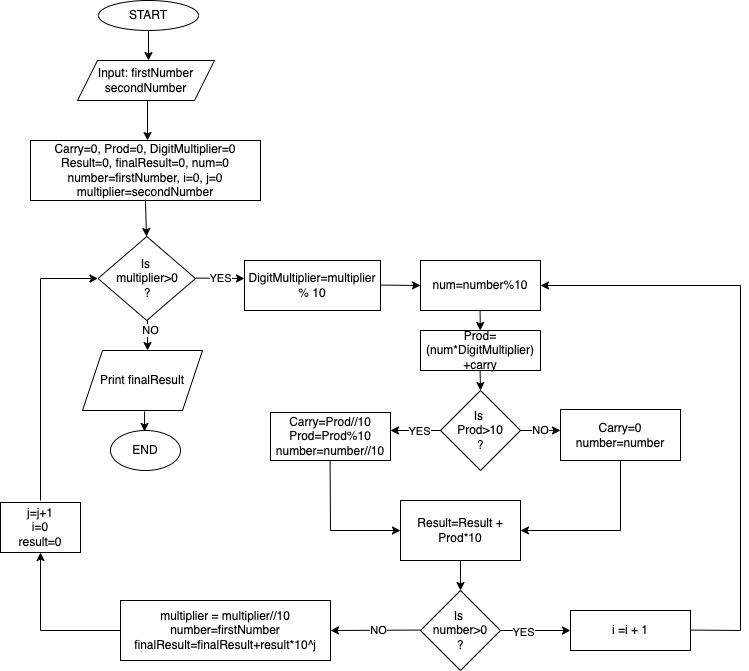

The diagram above was exported from draw.io. Its source (the exported page's mxGraphModel, read from the mxfile embedded in the PNG):
<mxGraphModel dx="1186" dy="614" grid="1" gridSize="10" guides="1" tooltips="1" connect="1" arrows="1" fold="1" page="1" pageScale="1" pageWidth="827" pageHeight="1169" math="0" shadow="0">
  <root>
    <mxCell id="WIyWlLk6GJQsqaUBKTNV-0" />
    <mxCell id="WIyWlLk6GJQsqaUBKTNV-1" parent="WIyWlLk6GJQsqaUBKTNV-0" />
    <mxCell id="s3nGrWz287VukzL9vUnZ-15" value="START" style="ellipse;whiteSpace=wrap;html=1;" parent="WIyWlLk6GJQsqaUBKTNV-1" vertex="1">
      <mxGeometry x="98" y="10" width="100" height="30" as="geometry" />
    </mxCell>
    <mxCell id="s3nGrWz287VukzL9vUnZ-16" value="" style="endArrow=classic;html=1;rounded=0;" parent="WIyWlLk6GJQsqaUBKTNV-1" edge="1">
      <mxGeometry width="50" height="50" relative="1" as="geometry">
        <mxPoint x="148" y="40" as="sourcePoint" />
        <mxPoint x="148" y="70" as="targetPoint" />
      </mxGeometry>
    </mxCell>
    <mxCell id="s3nGrWz287VukzL9vUnZ-17" value="Input: firstNumber&lt;br&gt;secondNumber" style="shape=parallelogram;perimeter=parallelogramPerimeter;whiteSpace=wrap;html=1;fixedSize=1;" parent="WIyWlLk6GJQsqaUBKTNV-1" vertex="1">
      <mxGeometry x="77" y="70" width="137" height="40" as="geometry" />
    </mxCell>
    <mxCell id="s3nGrWz287VukzL9vUnZ-18" value="" style="endArrow=classic;html=1;rounded=0;" parent="WIyWlLk6GJQsqaUBKTNV-1" edge="1">
      <mxGeometry width="50" height="50" relative="1" as="geometry">
        <mxPoint x="147" y="110" as="sourcePoint" />
        <mxPoint x="147" y="150" as="targetPoint" />
      </mxGeometry>
    </mxCell>
    <mxCell id="s3nGrWz287VukzL9vUnZ-19" value="Carry=0, Prod=0, DigitMultiplier=0&lt;br&gt;Result=0, finalResult=0, num=0&lt;br&gt;number=firstNumber, i=0, j=0&lt;br&gt;multiplier=secondNumber" style="rounded=0;whiteSpace=wrap;html=1;" parent="WIyWlLk6GJQsqaUBKTNV-1" vertex="1">
      <mxGeometry x="30" y="150" width="230" height="60" as="geometry" />
    </mxCell>
    <mxCell id="s3nGrWz287VukzL9vUnZ-20" value="" style="endArrow=classic;html=1;rounded=0;exitX=0.404;exitY=1.05;exitDx=0;exitDy=0;exitPerimeter=0;" parent="WIyWlLk6GJQsqaUBKTNV-1" edge="1">
      <mxGeometry width="50" height="50" relative="1" as="geometry">
        <mxPoint x="144.92000000000007" y="209" as="sourcePoint" />
        <mxPoint x="146" y="246" as="targetPoint" />
      </mxGeometry>
    </mxCell>
    <mxCell id="s3nGrWz287VukzL9vUnZ-21" value="Is &lt;br&gt;multiplier&amp;gt;0&lt;br&gt;?" style="rhombus;whiteSpace=wrap;html=1;" parent="WIyWlLk6GJQsqaUBKTNV-1" vertex="1">
      <mxGeometry x="97.5" y="246" width="97.5" height="84" as="geometry" />
    </mxCell>
    <mxCell id="s3nGrWz287VukzL9vUnZ-22" value="" style="endArrow=classic;html=1;rounded=0;" parent="WIyWlLk6GJQsqaUBKTNV-1" edge="1">
      <mxGeometry width="50" height="50" relative="1" as="geometry">
        <mxPoint x="147" y="330" as="sourcePoint" />
        <mxPoint x="147" y="360" as="targetPoint" />
      </mxGeometry>
    </mxCell>
    <mxCell id="s3nGrWz287VukzL9vUnZ-23" value="NO" style="edgeLabel;html=1;align=center;verticalAlign=middle;resizable=0;points=[];" parent="s3nGrWz287VukzL9vUnZ-22" vertex="1" connectable="0">
      <mxGeometry x="-0.3971" y="2" relative="1" as="geometry">
        <mxPoint as="offset" />
      </mxGeometry>
    </mxCell>
    <mxCell id="s3nGrWz287VukzL9vUnZ-24" value="Print finalResult" style="shape=parallelogram;perimeter=parallelogramPerimeter;whiteSpace=wrap;html=1;fixedSize=1;" parent="WIyWlLk6GJQsqaUBKTNV-1" vertex="1">
      <mxGeometry x="82" y="360" width="120" height="60" as="geometry" />
    </mxCell>
    <mxCell id="s3nGrWz287VukzL9vUnZ-25" value="" style="endArrow=classic;html=1;rounded=0;" parent="WIyWlLk6GJQsqaUBKTNV-1" edge="1">
      <mxGeometry width="50" height="50" relative="1" as="geometry">
        <mxPoint x="144.06999999999994" y="421.0000000000001" as="sourcePoint" />
        <mxPoint x="144" y="441.0000000000001" as="targetPoint" />
        <Array as="points" />
      </mxGeometry>
    </mxCell>
    <mxCell id="s3nGrWz287VukzL9vUnZ-26" value="END" style="ellipse;whiteSpace=wrap;html=1;" parent="WIyWlLk6GJQsqaUBKTNV-1" vertex="1">
      <mxGeometry x="110" y="440" width="70" height="40" as="geometry" />
    </mxCell>
    <mxCell id="s3nGrWz287VukzL9vUnZ-27" value="YES" style="endArrow=classic;html=1;rounded=0;" parent="WIyWlLk6GJQsqaUBKTNV-1" edge="1">
      <mxGeometry width="50" height="50" relative="1" as="geometry">
        <mxPoint x="195" y="287.56999999999994" as="sourcePoint" />
        <mxPoint x="244" y="288" as="targetPoint" />
      </mxGeometry>
    </mxCell>
    <mxCell id="s3nGrWz287VukzL9vUnZ-28" value="DigitMultiplier=multiplier % 10" style="rounded=0;whiteSpace=wrap;html=1;" parent="WIyWlLk6GJQsqaUBKTNV-1" vertex="1">
      <mxGeometry x="244" y="270" width="136" height="50" as="geometry" />
    </mxCell>
    <mxCell id="s3nGrWz287VukzL9vUnZ-29" value="" style="endArrow=classic;html=1;rounded=0;" parent="WIyWlLk6GJQsqaUBKTNV-1" edge="1">
      <mxGeometry width="50" height="50" relative="1" as="geometry">
        <mxPoint x="380" y="294.57" as="sourcePoint" />
        <mxPoint x="420" y="295" as="targetPoint" />
      </mxGeometry>
    </mxCell>
    <mxCell id="s3nGrWz287VukzL9vUnZ-30" value="num=number%10" style="rounded=0;whiteSpace=wrap;html=1;" parent="WIyWlLk6GJQsqaUBKTNV-1" vertex="1">
      <mxGeometry x="420" y="270" width="120" height="50" as="geometry" />
    </mxCell>
    <mxCell id="s3nGrWz287VukzL9vUnZ-31" value="" style="endArrow=classic;html=1;rounded=0;" parent="WIyWlLk6GJQsqaUBKTNV-1" target="s3nGrWz287VukzL9vUnZ-32" edge="1">
      <mxGeometry width="50" height="50" relative="1" as="geometry">
        <mxPoint x="479.57" y="320" as="sourcePoint" />
        <mxPoint x="480" y="350" as="targetPoint" />
      </mxGeometry>
    </mxCell>
    <mxCell id="s3nGrWz287VukzL9vUnZ-32" value="Prod=(num*DigitMultiplier)&lt;br&gt;+carry" style="rounded=0;whiteSpace=wrap;html=1;" parent="WIyWlLk6GJQsqaUBKTNV-1" vertex="1">
      <mxGeometry x="420" y="340" width="120" height="40" as="geometry" />
    </mxCell>
    <mxCell id="s3nGrWz287VukzL9vUnZ-33" value="" style="endArrow=classic;html=1;rounded=0;" parent="WIyWlLk6GJQsqaUBKTNV-1" edge="1">
      <mxGeometry width="50" height="50" relative="1" as="geometry">
        <mxPoint x="479.57" y="380" as="sourcePoint" />
        <mxPoint x="480" y="400" as="targetPoint" />
      </mxGeometry>
    </mxCell>
    <mxCell id="s3nGrWz287VukzL9vUnZ-34" value="Is &lt;br&gt;Prod&amp;gt;10&lt;br&gt;?" style="rhombus;whiteSpace=wrap;html=1;" parent="WIyWlLk6GJQsqaUBKTNV-1" vertex="1">
      <mxGeometry x="440" y="400" width="80" height="80" as="geometry" />
    </mxCell>
    <mxCell id="s3nGrWz287VukzL9vUnZ-35" value="" style="endArrow=classic;html=1;rounded=0;exitX=0;exitY=0.5;exitDx=0;exitDy=0;" parent="WIyWlLk6GJQsqaUBKTNV-1" source="s3nGrWz287VukzL9vUnZ-34" edge="1">
      <mxGeometry width="50" height="50" relative="1" as="geometry">
        <mxPoint x="390" y="450" as="sourcePoint" />
        <mxPoint x="390" y="440" as="targetPoint" />
      </mxGeometry>
    </mxCell>
    <mxCell id="s3nGrWz287VukzL9vUnZ-36" value="YES" style="edgeLabel;html=1;align=center;verticalAlign=middle;resizable=0;points=[];" parent="s3nGrWz287VukzL9vUnZ-35" vertex="1" connectable="0">
      <mxGeometry x="-0.1078" relative="1" as="geometry">
        <mxPoint as="offset" />
      </mxGeometry>
    </mxCell>
    <mxCell id="s3nGrWz287VukzL9vUnZ-37" value="NO" style="endArrow=classic;html=1;rounded=0;" parent="WIyWlLk6GJQsqaUBKTNV-1" edge="1">
      <mxGeometry width="50" height="50" relative="1" as="geometry">
        <mxPoint x="520" y="440" as="sourcePoint" />
        <mxPoint x="560" y="440" as="targetPoint" />
      </mxGeometry>
    </mxCell>
    <mxCell id="s3nGrWz287VukzL9vUnZ-38" value="Carry=Prod//10&lt;br&gt;Prod=Prod%10&lt;br&gt;number=number//10" style="rounded=0;whiteSpace=wrap;html=1;" parent="WIyWlLk6GJQsqaUBKTNV-1" vertex="1">
      <mxGeometry x="270" y="422" width="120" height="48" as="geometry" />
    </mxCell>
    <mxCell id="s3nGrWz287VukzL9vUnZ-39" value="Carry=0&lt;br&gt;number=number" style="rounded=0;whiteSpace=wrap;html=1;" parent="WIyWlLk6GJQsqaUBKTNV-1" vertex="1">
      <mxGeometry x="560" y="419" width="120" height="51" as="geometry" />
    </mxCell>
    <mxCell id="s3nGrWz287VukzL9vUnZ-40" value="" style="endArrow=classic;html=1;rounded=0;" parent="WIyWlLk6GJQsqaUBKTNV-1" edge="1">
      <mxGeometry width="50" height="50" relative="1" as="geometry">
        <mxPoint x="329.57" y="470" as="sourcePoint" />
        <mxPoint x="400" y="540" as="targetPoint" />
        <Array as="points">
          <mxPoint x="330" y="540" />
        </Array>
      </mxGeometry>
    </mxCell>
    <mxCell id="s3nGrWz287VukzL9vUnZ-41" value="" style="endArrow=classic;html=1;rounded=0;exitX=0.5;exitY=1;exitDx=0;exitDy=0;" parent="WIyWlLk6GJQsqaUBKTNV-1" source="s3nGrWz287VukzL9vUnZ-39" target="s3nGrWz287VukzL9vUnZ-42" edge="1">
      <mxGeometry width="50" height="50" relative="1" as="geometry">
        <mxPoint x="390" y="580" as="sourcePoint" />
        <mxPoint x="520" y="540" as="targetPoint" />
        <Array as="points">
          <mxPoint x="620" y="540" />
        </Array>
      </mxGeometry>
    </mxCell>
    <mxCell id="s3nGrWz287VukzL9vUnZ-42" value="Result=Result +&lt;br&gt;Prod*10" style="rounded=0;whiteSpace=wrap;html=1;" parent="WIyWlLk6GJQsqaUBKTNV-1" vertex="1">
      <mxGeometry x="400" y="510" width="120" height="60" as="geometry" />
    </mxCell>
    <mxCell id="s3nGrWz287VukzL9vUnZ-43" value="" style="endArrow=classic;html=1;rounded=0;exitX=0.5;exitY=1;exitDx=0;exitDy=0;" parent="WIyWlLk6GJQsqaUBKTNV-1" source="s3nGrWz287VukzL9vUnZ-42" edge="1">
      <mxGeometry width="50" height="50" relative="1" as="geometry">
        <mxPoint x="390" y="600" as="sourcePoint" />
        <mxPoint x="460" y="600" as="targetPoint" />
      </mxGeometry>
    </mxCell>
    <mxCell id="s3nGrWz287VukzL9vUnZ-44" value="Is &lt;br&gt;number&amp;gt;0&lt;br&gt;?" style="rhombus;whiteSpace=wrap;html=1;" parent="WIyWlLk6GJQsqaUBKTNV-1" vertex="1">
      <mxGeometry x="420" y="600" width="80" height="80" as="geometry" />
    </mxCell>
    <mxCell id="s3nGrWz287VukzL9vUnZ-45" value="" style="endArrow=classic;html=1;rounded=0;" parent="WIyWlLk6GJQsqaUBKTNV-1" target="s3nGrWz287VukzL9vUnZ-47" edge="1">
      <mxGeometry width="50" height="50" relative="1" as="geometry">
        <mxPoint x="500" y="640" as="sourcePoint" />
        <mxPoint x="570" y="640" as="targetPoint" />
      </mxGeometry>
    </mxCell>
    <mxCell id="s3nGrWz287VukzL9vUnZ-49" value="YES" style="edgeLabel;html=1;align=center;verticalAlign=middle;resizable=0;points=[];" parent="s3nGrWz287VukzL9vUnZ-45" vertex="1" connectable="0">
      <mxGeometry x="-0.3702" y="-1" relative="1" as="geometry">
        <mxPoint as="offset" />
      </mxGeometry>
    </mxCell>
    <mxCell id="s3nGrWz287VukzL9vUnZ-46" value="" style="endArrow=classic;html=1;rounded=0;" parent="WIyWlLk6GJQsqaUBKTNV-1" edge="1">
      <mxGeometry width="50" height="50" relative="1" as="geometry">
        <mxPoint x="420" y="639.57" as="sourcePoint" />
        <mxPoint x="330" y="640" as="targetPoint" />
      </mxGeometry>
    </mxCell>
    <mxCell id="s3nGrWz287VukzL9vUnZ-50" value="NO" style="edgeLabel;html=1;align=center;verticalAlign=middle;resizable=0;points=[];" parent="s3nGrWz287VukzL9vUnZ-46" vertex="1" connectable="0">
      <mxGeometry x="-0.0406" relative="1" as="geometry">
        <mxPoint as="offset" />
      </mxGeometry>
    </mxCell>
    <mxCell id="s3nGrWz287VukzL9vUnZ-47" value="i =i + 1" style="rounded=0;whiteSpace=wrap;html=1;" parent="WIyWlLk6GJQsqaUBKTNV-1" vertex="1">
      <mxGeometry x="570" y="620" width="120" height="40" as="geometry" />
    </mxCell>
    <mxCell id="s3nGrWz287VukzL9vUnZ-48" value="" style="endArrow=classic;html=1;rounded=0;entryX=1;entryY=0.5;entryDx=0;entryDy=0;" parent="WIyWlLk6GJQsqaUBKTNV-1" target="s3nGrWz287VukzL9vUnZ-30" edge="1">
      <mxGeometry width="50" height="50" relative="1" as="geometry">
        <mxPoint x="690" y="639.57" as="sourcePoint" />
        <mxPoint x="730" y="290" as="targetPoint" />
        <Array as="points">
          <mxPoint x="740" y="640" />
          <mxPoint x="740" y="295" />
        </Array>
      </mxGeometry>
    </mxCell>
    <mxCell id="s3nGrWz287VukzL9vUnZ-51" value="multiplier = multiplier//10&lt;br&gt;number=firstNumber&lt;br&gt;finalResult=finalResult+result*10^j" style="rounded=0;whiteSpace=wrap;html=1;" parent="WIyWlLk6GJQsqaUBKTNV-1" vertex="1">
      <mxGeometry x="120" y="610" width="210" height="60" as="geometry" />
    </mxCell>
    <mxCell id="s3nGrWz287VukzL9vUnZ-52" value="" style="endArrow=classic;html=1;rounded=0;exitX=0;exitY=0.5;exitDx=0;exitDy=0;" parent="WIyWlLk6GJQsqaUBKTNV-1" source="s3nGrWz287VukzL9vUnZ-51" target="s3nGrWz287VukzL9vUnZ-53" edge="1">
      <mxGeometry width="50" height="50" relative="1" as="geometry">
        <mxPoint x="110" y="640" as="sourcePoint" />
        <mxPoint x="40" y="470" as="targetPoint" />
        <Array as="points">
          <mxPoint x="40" y="640" />
        </Array>
      </mxGeometry>
    </mxCell>
    <mxCell id="s3nGrWz287VukzL9vUnZ-53" value="j=j+1&lt;br&gt;i=0&lt;br&gt;result=0" style="rounded=0;whiteSpace=wrap;html=1;" parent="WIyWlLk6GJQsqaUBKTNV-1" vertex="1">
      <mxGeometry y="512" width="80" height="50" as="geometry" />
    </mxCell>
    <mxCell id="s3nGrWz287VukzL9vUnZ-54" value="" style="endArrow=classic;html=1;rounded=0;entryX=0;entryY=0.5;entryDx=0;entryDy=0;" parent="WIyWlLk6GJQsqaUBKTNV-1" target="s3nGrWz287VukzL9vUnZ-21" edge="1">
      <mxGeometry width="50" height="50" relative="1" as="geometry">
        <mxPoint x="40" y="510" as="sourcePoint" />
        <mxPoint x="40" y="280" as="targetPoint" />
        <Array as="points">
          <mxPoint x="40" y="288" />
        </Array>
      </mxGeometry>
    </mxCell>
  </root>
</mxGraphModel>